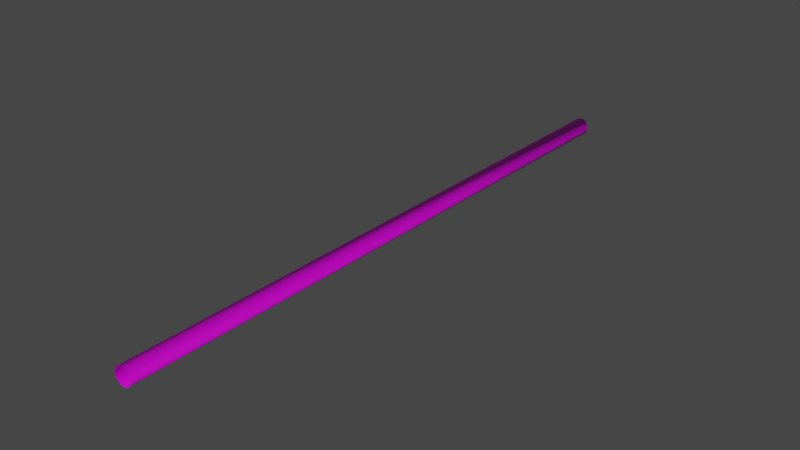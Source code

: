 # Source: TunnelType2.blend  (saved by Blender 3.1.7; exported with 4.5.12 LTS)
import bpy
from mathutils import Matrix  # noqa: F401  (used for matrix-valued properties, if any)

bpy.ops.wm.read_factory_settings(use_empty=True)
scene = bpy.context.scene
scene.name = 'Scene'

# ---- collections
col_collection = bpy.data.collections.new('Collection'); scene.collection.children.link(col_collection)

# ---- images (referenced by path relative to the original .blend; pixels are not part of the script)
import os
ASSET_DIR = os.environ.get("B2B_ASSET_DIR", "")  # directory of the original .blend (textures are referenced by path, not embedded)
HERE = os.path.dirname(os.path.abspath(__file__))  # packed textures are extracted next to this script under _unpacked/

def load_image(name, relpath, width, height, colorspace="sRGB"):
    """Load a texture the original file referenced (path relative to the .blend, or extracted next to this script)."""
    p = next((c for c in (os.path.join(HERE, relpath), os.path.join(ASSET_DIR, relpath)) if relpath and os.path.exists(c)), "")
    if p:
        img = bpy.data.images.load(p, check_existing=True)
        img.name = name
    else:  # same state as the original file: an image datablock whose file is absent (Cycles renders it pink)
        img = bpy.data.images.new(name, width, height)
        img.source = "FILE"
        img.filepath = "//" + (relpath or name)
    img.colorspace_settings.name = colorspace
    return img
img_futuristic_panels1_height_png = load_image('futuristic-panels1-height.png', 'futuristic-panels1-unity/futuristic-panels1-height.png', 1024, 1024, 'Non-Color')
img_futuristic_panels1_albedo_png = load_image('futuristic-panels1-albedo.png', 'futuristic-panels1-unity/futuristic-panels1-albedo.png', 1024, 1024, 'sRGB')
img_futuristic_panels1_metallic_psd = load_image('futuristic-panels1-metallic.psd', 'futuristic-panels1-unity/futuristic-panels1-metallic.psd', 1024, 1024, 'Non-Color')
img_futuristic_panels1_normal_ogl_png = load_image('futuristic-panels1-normal-ogl.png', 'futuristic-panels1-unity/futuristic-panels1-normal-ogl.png', 1024, 1024, 'Non-Color')

# ---- materials (node trees are filled in below, after node groups)
mat_material = bpy.data.materials.new('Material')
mat_material.use_transparent_shadow = False

# ---- material node trees
mat_material.use_nodes = True; mat_material.node_tree.nodes.clear()
_N = mat_material.node_tree.nodes; _L = mat_material.node_tree.links
n0 = _N.new('NodeFrame'); n0.name = 'Frame'; n0.location = (-1334, 335)
n0.label = 'Mapping'
n0.width = 400
n1 = _N.new('NodeFrame'); n1.name = 'Frame.001'; n1.location = (-689, 535)
n1.label = 'Textures'
n1.width = 355
n2 = _N.new('ShaderNodeTexImage'); n2.name = 'Image Texture'; n2.location = (85, -870)
n2.label = 'Displacement'
n2.image = img_futuristic_panels1_height_png
n2.projection = 'TUBE'
n3 = _N.new('ShaderNodeDisplacement'); n3.name = 'Displacement'; n3.location = (-54, -255)
n3.inputs[2].default_value = 1.0
n4 = _N.new('ShaderNodeTexImage'); n4.name = 'Image Texture.001'; n4.location = (85, -30)
n4.label = 'Base Color'
n4.image = img_futuristic_panels1_albedo_png
n5 = _N.new('ShaderNodeTexImage'); n5.name = 'Image Texture.002'; n5.location = (85, -310)
n5.label = 'Metallic'
n5.image = img_futuristic_panels1_metallic_psd
n6 = _N.new('ShaderNodeTexImage'); n6.name = 'Image Texture.003'; n6.location = (85, -590)
n6.label = 'Normal'
n6.image = img_futuristic_panels1_normal_ogl_png
n7 = _N.new('ShaderNodeNormalMap'); n7.name = 'Normal Map'; n7.location = (-304, -55)
n8 = _N.new('ShaderNodeMapping'); n8.name = 'Mapping'; n8.location = (230, -30)
n8.inputs[3].default_value = (8.9, 59.5, 1.0)
n9 = _N.new('NodeReroute'); n9.name = 'Reroute'; n9.location = (35, -587)
n9.width = 16
n9.socket_idname = 'NodeSocketVector'
n10 = _N.new('ShaderNodeTexCoord'); n10.name = 'Texture Coordinate'; n10.location = (30, -30)
n11 = _N.new('ShaderNodeBsdfPrincipled'); n11.name = 'Principled BSDF'; n11.location = (-54, 305)
n11.distribution = 'GGX'
n11.subsurface_method = 'BURLEY'
n11.inputs[3].default_value = 1.45
n11.inputs[27].default_value = (0.0, 0.0, 0.0, 1.0)
n11.inputs[28].default_value = 1.0
n12 = _N.new('ShaderNodeOutputMaterial'); n12.name = 'Material Output'; n12.location = (300, 300)
n2.parent = n1
n4.parent = n1
n5.parent = n1
n6.parent = n1
n8.parent = n0
n9.parent = n1
n10.parent = n0
_L.new(n11.outputs[0], n12.inputs[0])
_L.new(n2.outputs[0], n3.inputs[0])
_L.new(n3.outputs[0], n12.inputs[2])
_L.new(n4.outputs[0], n11.inputs[0])
_L.new(n5.outputs[0], n11.inputs[1])
_L.new(n6.outputs[0], n7.inputs[1])
_L.new(n7.outputs[0], n11.inputs[5])
_L.new(n9.outputs[0], n4.inputs[0])
_L.new(n9.outputs[0], n5.inputs[0])
_L.new(n9.outputs[0], n6.inputs[0])
_L.new(n9.outputs[0], n2.inputs[0])
_L.new(n8.outputs[0], n9.inputs[0])
_L.new(n10.outputs[2], n8.inputs[0])
n12.is_active_output = True

# ---- world
world_world = bpy.data.worlds.new('World'); scene.world = world_world
world_world.use_nodes = True; world_world.node_tree.nodes.clear()
_N = world_world.node_tree.nodes; _L = world_world.node_tree.links
n0 = _N.new('ShaderNodeOutputWorld'); n0.name = 'World Output'; n0.location = (300, 300)
n1 = _N.new('ShaderNodeBackground'); n1.name = 'Background'; n1.location = (10, 300)
n1.inputs[0].default_value = (0.05088, 0.05088, 0.05088, 1.0)
_L.new(n1.outputs[0], n0.inputs[0])
n0.is_active_output = True
world_world.color = (0.05088, 0.05088, 0.05088)
world_world.use_sun_shadow = False
world_world.sun_shadow_jitter_overblur = 0.0

# ---- meshes
me_cylinder = bpy.data.meshes.new('Cylinder')
me_cylinder.from_pydata([(5.329e-15, 5.0, 1.0), (5.329e-15, -5.0, 1.0), (0.1951, 5.0, 0.9808), (0.1951, -5.0, 0.9808), (0.3827, 5.0, 0.9239), (0.3827, -5.0, 0.9239), (0.5556, 5.0, 0.8315), (0.5556, -5.0, 0.8315), (0.7071, 5.0, 0.7071), (0.7071, -5.0, 0.7071), (0.8315, 5.0, 0.5556), (0.8315, -5.0, 0.5556), (0.9239, 5.0, 0.3827), (0.9239, -5.0, 0.3827), (0.9808, 5.0, 0.1951), (0.9808, -5.0, 0.1951), (1.0, 5.0, 8.882e-16), (1.0, -5.0, -1.192e-07), (0.9808, 5.0, -0.1951), (0.9808, -5.0, -0.1951), (0.9239, 5.0, -0.3827), (0.9239, -5.0, -0.3827), (0.8315, 5.0, -0.5556), (0.8315, -5.0, -0.5556), (0.7071, 5.0, -0.7071), (0.7071, -5.0, -0.7071), (0.5556, 5.0, -0.8315), (0.5556, -5.0, -0.8315), (0.3827, 5.0, -0.9239), (0.3827, -5.0, -0.9239), (0.1951, 5.0, -0.9808), (0.1951, -5.0, -0.9808), (-8.742e-08, 5.0, -1.0), (-8.742e-08, -5.0, -1.0), (-0.1951, 5.0, -0.9808), (-0.1951, -5.0, -0.9808), (-0.3827, 5.0, -0.9239), (-0.3827, -5.0, -0.9239), (-0.5556, 5.0, -0.8315), (-0.5556, -5.0, -0.8315), (-0.7071, 5.0, -0.7071), (-0.7071, -5.0, -0.7071), (-0.8315, 5.0, -0.5556), (-0.8315, -5.0, -0.5556), (-0.9239, 5.0, -0.3827), (-0.9239, -5.0, -0.3827), (-0.9808, 5.0, -0.1951), (-0.9808, -5.0, -0.1951), (-1.0, 5.0, 1.192e-07), (-1.0, -5.0, 8.882e-16), (-0.9808, 5.0, 0.1951), (-0.9808, -5.0, 0.1951), (-0.9239, 5.0, 0.3827), (-0.9239, -5.0, 0.3827), (-0.8315, 5.0, 0.5556), (-0.8315, -5.0, 0.5556), (-0.7071, 5.0, 0.7071), (-0.7071, -5.0, 0.7071), (-0.5556, 5.0, 0.8315), (-0.5556, -5.0, 0.8315), (-0.3827, 5.0, 0.9239), (-0.3827, -5.0, 0.9239), (-0.1951, 5.0, 0.9808), (-0.1951, -5.0, 0.9808), (8.94e-11, 5.0, 1.01), (8.94e-11, -5.0, 1.01), (0.197, 5.0, 0.9906), (0.197, -5.0, 0.9906), (0.3865, 5.0, 0.9331), (0.3865, -5.0, 0.9331), (0.5611, 5.0, 0.8398), (0.5611, -5.0, 0.8398), (0.7142, 5.0, 0.7142), (0.7142, -5.0, 0.7142), (0.8398, 5.0, 0.5611), (0.8398, -5.0, 0.5611), (0.9331, 5.0, 0.3865), (0.9331, -5.0, 0.3865), (0.9906, 5.0, 0.197), (0.9906, -5.0, 0.197), (1.01, 5.0, -1.504e-08), (1.01, -5.0, -1.354e-07), (0.9906, 5.0, -0.197), (0.9906, -5.0, -0.197), (0.9331, 5.0, -0.3865), (0.9331, -5.0, -0.3865), (0.8398, 5.0, -0.5611), (0.8398, -5.0, -0.5611), (0.7142, 5.0, -0.7142), (0.7142, -5.0, -0.7142), (0.5611, 5.0, -0.8398), (0.5611, -5.0, -0.8398), (0.3865, 5.0, -0.9331), (0.3865, -5.0, -0.9331), (0.197, 5.0, -0.9906), (0.197, -5.0, -0.9906), (-9.021e-08, 5.0, -1.01), (-9.021e-08, -5.0, -1.01), (-0.197, 5.0, -0.9906), (-0.197, -5.0, -0.9906), (-0.3865, 5.0, -0.9331), (-0.3865, -5.0, -0.9331), (-0.5611, 5.0, -0.8398), (-0.5611, -5.0, -0.8398), (-0.7142, 5.0, -0.7142), (-0.7142, -5.0, -0.7142), (-0.8398, 5.0, -0.5611), (-0.8398, -5.0, -0.5611), (-0.9331, 5.0, -0.3865), (-0.9331, -5.0, -0.3865), (-0.9906, 5.0, -0.197), (-0.9906, -5.0, -0.197), (-1.01, 5.0, 1.054e-07), (-1.01, -5.0, -1.504e-08), (-0.9906, 5.0, 0.197), (-0.9906, -5.0, 0.197), (-0.9331, 5.0, 0.3865), (-0.9331, -5.0, 0.3865), (-0.8398, 5.0, 0.5611), (-0.8398, -5.0, 0.5611), (-0.7142, 5.0, 0.7142), (-0.7142, -5.0, 0.7142), (-0.5611, 5.0, 0.8398), (-0.5611, -5.0, 0.8398), (-0.3865, 5.0, 0.9331), (-0.3865, -5.0, 0.9331), (-0.197, 5.0, 0.9906), (-0.197, -5.0, 0.9906)], [], [(0, 2, 3, 1), (2, 4, 5, 3), (4, 6, 7, 5), (6, 8, 9, 7), (8, 10, 11, 9), (10, 12, 13, 11), (12, 14, 15, 13), (14, 16, 17, 15), (16, 18, 19, 17), (18, 20, 21, 19), (20, 22, 23, 21), (22, 24, 25, 23), (24, 26, 27, 25), (26, 28, 29, 27), (28, 30, 31, 29), (30, 32, 33, 31), (32, 34, 35, 33), (34, 36, 37, 35), (36, 38, 39, 37), (38, 40, 41, 39), (40, 42, 43, 41), (42, 44, 45, 43), (44, 46, 47, 45), (46, 48, 49, 47), (48, 50, 51, 49), (50, 52, 53, 51), (52, 54, 55, 53), (54, 56, 57, 55), (56, 58, 59, 57), (58, 60, 61, 59), (60, 62, 63, 61), (62, 0, 1, 63), (64, 65, 67, 66), (66, 67, 69, 68), (68, 69, 71, 70), (70, 71, 73, 72), (72, 73, 75, 74), (74, 75, 77, 76), (76, 77, 79, 78), (78, 79, 81, 80), (80, 81, 83, 82), (82, 83, 85, 84), (84, 85, 87, 86), (86, 87, 89, 88), (88, 89, 91, 90), (90, 91, 93, 92), (92, 93, 95, 94), (94, 95, 97, 96), (96, 97, 99, 98), (98, 99, 101, 100), (100, 101, 103, 102), (102, 103, 105, 104), (104, 105, 107, 106), (106, 107, 109, 108), (108, 109, 111, 110), (110, 111, 113, 112), (112, 113, 115, 114), (114, 115, 117, 116), (116, 117, 119, 118), (118, 119, 121, 120), (120, 121, 123, 122), (122, 123, 125, 124), (124, 125, 127, 126), (126, 127, 65, 64), (38, 102, 104, 40), (23, 87, 85, 21), (56, 120, 122, 58), (41, 105, 103, 39), (4, 68, 70, 6), (59, 123, 121, 57), (22, 86, 88, 24), (7, 71, 69, 5), (40, 104, 106, 42), (25, 89, 87, 23), (58, 122, 124, 60), (43, 107, 105, 41), (6, 70, 72, 8), (61, 125, 123, 59), (24, 88, 90, 26), (9, 73, 71, 7), (42, 106, 108, 44), (27, 91, 89, 25), (60, 124, 126, 62), (45, 109, 107, 43), (8, 72, 74, 10), (63, 127, 125, 61), (26, 90, 92, 28), (11, 75, 73, 9), (44, 108, 110, 46), (29, 93, 91, 27), (62, 126, 64, 0), (47, 111, 109, 45), (10, 74, 76, 12), (1, 65, 127, 63), (28, 92, 94, 30), (13, 77, 75, 11), (46, 110, 112, 48), (31, 95, 93, 29), (49, 113, 111, 47), (12, 76, 78, 14), (30, 94, 96, 32), (15, 79, 77, 13), (48, 112, 114, 50), (33, 97, 95, 31), (51, 115, 113, 49), (14, 78, 80, 16), (32, 96, 98, 34), (17, 81, 79, 15), (50, 114, 116, 52), (35, 99, 97, 33), (53, 117, 115, 51), (16, 80, 82, 18), (34, 98, 100, 36), (19, 83, 81, 17), (0, 64, 66, 2), (52, 116, 118, 54), (37, 101, 99, 35), (3, 67, 65, 1), (55, 119, 117, 53), (18, 82, 84, 20), (36, 100, 102, 38), (21, 85, 83, 19), (54, 118, 120, 56), (39, 103, 101, 37), (2, 66, 68, 4), (57, 121, 119, 55), (20, 84, 86, 22), (5, 69, 67, 3)])
me_cylinder.polygons.foreach_set('use_smooth', [True] * 128)
_uv = me_cylinder.uv_layers.new(name='UVMap')
_uv.uv.foreach_set('vector', [1.0, -0.002688, 0.9688, -0.002688, 0.9688, 0.9999, 1.0, 0.9999, 0.9688, -0.002688, 0.9375, -0.002688, 0.9375, 0.9999, 0.9688, 0.9999, 0.9375, -0.002688, 0.9062, -0.002688, 0.9062, 0.9999, 0.9375, 0.9999, 0.9062, -0.002688, 0.875, -0.002688, 0.875, 0.9999, 0.9062, 0.9999, 0.875, -0.002688, 0.8438, -0.002688, 0.8438, 0.9999, 0.875, 0.9999, 0.8438, -0.002688, 0.8125, -0.002688, 0.8125, 0.9999, 0.8438, 0.9999, 0.8125, -0.002688, 0.7812, -0.002688, 0.7812, 0.9999, 0.8125, 0.9999, 0.7812, -0.002688, 0.75, -0.002688, 0.75, 0.9999, 0.7812, 0.9999, 0.75, -0.002688, 0.7188, -0.002688, 0.7188, 0.9999, 0.75, 0.9999, 0.7188, -0.002688, 0.6875, -0.002688, 0.6875, 0.9999, 0.7188, 0.9999, 0.6875, -0.002688, 0.6562, -0.002688, 0.6562, 0.9999, 0.6875, 0.9999, 0.6562, -0.002688, 0.625, -0.002688, 0.625, 0.9999, 0.6562, 0.9999, 0.625, -0.002688, 0.5938, -0.002688, 0.5938, 0.9999, 0.625, 0.9999, 0.5938, -0.002688, 0.5625, -0.002688, 0.5625, 0.9999, 0.5938, 0.9999, 0.5625, -0.002688, 0.5312, -0.002688, 0.5312, 0.9999, 0.5625, 0.9999, 0.5312, -0.002688, 0.5, -0.002688, 0.5, 0.9999, 0.5312, 0.9999, 0.5, -0.002688, 0.4688, -0.002688, 0.4688, 0.9999, 0.5, 0.9999, 0.4688, -0.002688, 0.4375, -0.002688, 0.4375, 0.9999, 0.4688, 0.9999, 0.4375, -0.002688, 0.4062, -0.002688, 0.4062, 0.9999, 0.4375, 0.9999, 0.4062, -0.002688, 0.375, -0.002688, 0.375, 0.9999, 0.4062, 0.9999, 0.375, -0.002688, 0.3438, -0.002688, 0.3438, 0.9999, 0.375, 0.9999, 0.3438, -0.002688, 0.3125, -0.002688, 0.3125, 0.9999, 0.3438, 0.9999, 0.3125, -0.002688, 0.2812, -0.002688, 0.2812, 0.9999, 0.3125, 0.9999, 0.2812, -0.002688, 0.25, -0.002688, 0.25, 0.9999, 0.2812, 0.9999, 0.25, -0.002688, 0.2188, -0.002688, 0.2188, 0.9999, 0.25, 0.9999, 0.2188, -0.002688, 0.1875, -0.002688, 0.1875, 0.9999, 0.2188, 0.9999, 0.1875, -0.002688, 0.1562, -0.002688, 0.1562, 0.9999, 0.1875, 0.9999, 0.1562, -0.002688, 0.125, -0.002688, 0.125, 0.9999, 0.1562, 0.9999, 0.125, -0.002688, 0.09375, -0.002688, 0.09375, 0.9999, 0.125, 0.9999, 0.09375, -0.002688, 0.0625, -0.002688, 0.0625, 0.9999, 0.09375, 0.9999, 0.0625, -0.002688, 0.03125, -0.002688, 0.03125, 0.9999, 0.0625, 0.9999, 0.03125, -0.002688, 0.0, -0.002688, 0.0, 0.9999, 0.03125, 0.9999, 1.0, -0.002688, 1.0, 0.9999, 0.9688, 0.9999, 0.9688, -0.002688, 0.9688, -0.002688, 0.9688, 0.9999, 0.9375, 0.9999, 0.9375, -0.002688, 0.9375, -0.002688, 0.9375, 0.9999, 0.9062, 0.9999, 0.9062, -0.002688, 0.9062, -0.002688, 0.9062, 0.9999, 0.875, 0.9999, 0.875, -0.002688, 0.875, -0.002688, 0.875, 0.9999, 0.8438, 0.9999, 0.8438, -0.002688, 0.8438, -0.002688, 0.8438, 0.9999, 0.8125, 0.9999, 0.8125, -0.002688, 0.8125, -0.002688, 0.8125, 0.9999, 0.7812, 0.9999, 0.7812, -0.002688, 0.7812, -0.002688, 0.7812, 0.9999, 0.75, 0.9999, 0.75, -0.002688, 0.75, -0.002688, 0.75, 0.9999, 0.7188, 0.9999, 0.7188, -0.002688, 0.7188, -0.002688, 0.7188, 0.9999, 0.6875, 0.9999, 0.6875, -0.002688, 0.6875, -0.002688, 0.6875, 0.9999, 0.6562, 0.9999, 0.6562, -0.002688, 0.6562, -0.002688, 0.6562, 0.9999, 0.625, 0.9999, 0.625, -0.002688, 0.625, -0.002688, 0.625, 0.9999, 0.5938, 0.9999, 0.5938, -0.002688, 0.5938, -0.002688, 0.5938, 0.9999, 0.5625, 0.9999, 0.5625, -0.002688, 0.5625, -0.002688, 0.5625, 0.9999, 0.5312, 0.9999, 0.5312, -0.002688, 0.5312, -0.002688, 0.5312, 0.9999, 0.5, 0.9999, 0.5, -0.002688, 0.5, -0.002688, 0.5, 0.9999, 0.4688, 0.9999, 0.4688, -0.002688, 0.4688, -0.002688, 0.4688, 0.9999, 0.4375, 0.9999, 0.4375, -0.002688, 0.4375, -0.002688, 0.4375, 0.9999, 0.4062, 0.9999, 0.4062, -0.002688, 0.4062, -0.002688, 0.4062, 0.9999, 0.375, 0.9999, 0.375, -0.002688, 0.375, -0.002688, 0.375, 0.9999, 0.3438, 0.9999, 0.3438, -0.002688, 0.3438, -0.002688, 0.3438, 0.9999, 0.3125, 0.9999, 0.3125, -0.002688, 0.3125, -0.002688, 0.3125, 0.9999, 0.2812, 0.9999, 0.2812, -0.002688, 0.2812, -0.002688, 0.2812, 0.9999, 0.25, 0.9999, 0.25, -0.002688, 0.25, -0.002688, 0.25, 0.9999, 0.2188, 0.9999, 0.2188, -0.002688, 0.2188, -0.002688, 0.2188, 0.9999, 0.1875, 0.9999, 0.1875, -0.002688, 0.1875, -0.002688, 0.1875, 0.9999, 0.1562, 0.9999, 0.1562, -0.002688, 0.1562, -0.002688, 0.1562, 0.9999, 0.125, 0.9999, 0.125, -0.002688, 0.125, -0.002688, 0.125, 0.9999, 0.09375, 0.9999, 0.09375, -0.002688, 0.09375, -0.002688, 0.09375, 0.9999, 0.0625, 0.9999, 0.0625, -0.002688, 0.0625, -0.002688, 0.0625, 0.9999, 0.03125, 0.9999, 0.03125, -0.002688, 0.03125, -0.002688, 0.03125, 0.9999, 0.0, 0.9999, 0.0, -0.002688, 0.4062, -0.002688, 0.4062, -0.002688, 0.375, -0.002688, 0.375, -0.002688, 0.6562, 0.9999, 0.6562, 0.9999, 0.6875, 0.9999, 0.6875, 0.9999, 0.125, -0.002688, 0.125, -0.002688, 0.09375, -0.002688, 0.09375, -0.002688, 0.375, 0.9999, 0.375, 0.9999, 0.4062, 0.9999, 0.4062, 0.9999, 0.9375, -0.002688, 0.9375, -0.002688, 0.9062, -0.002688, 0.9062, -0.002688, 0.09375, 0.9999, 0.09375, 0.9999, 0.125, 0.9999, 0.125, 0.9999, 0.6562, -0.002688, 0.6562, -0.002688, 0.625, -0.002688, 0.625, -0.002688, 0.9062, 0.9999, 0.9062, 0.9999, 0.9375, 0.9999, 0.9375, 0.9999, 0.375, -0.002688, 0.375, -0.002688, 0.3438, -0.002688, 0.3438, -0.002688, 0.625, 0.9999, 0.625, 0.9999, 0.6562, 0.9999, 0.6562, 0.9999, 0.09375, -0.002688, 0.09375, -0.002688, 0.0625, -0.002688, 0.0625, -0.002688, 0.3438, 0.9999, 0.3438, 0.9999, 0.375, 0.9999, 0.375, 0.9999, 0.9062, -0.002688, 0.9062, -0.002688, 0.875, -0.002688, 0.875, -0.002688, 0.0625, 0.9999, 0.0625, 0.9999, 0.09375, 0.9999, 0.09375, 0.9999, 0.625, -0.002688, 0.625, -0.002688, 0.5938, -0.002688, 0.5938, -0.002688, 0.875, 0.9999, 0.875, 0.9999, 0.9062, 0.9999, 0.9062, 0.9999, 0.3438, -0.002688, 0.3438, -0.002688, 0.3125, -0.002688, 0.3125, -0.002688, 0.5938, 0.9999, 0.5938, 0.9999, 0.625, 0.9999, 0.625, 0.9999, 0.0625, -0.002688, 0.0625, -0.002688, 0.03125, -0.002688, 0.03125, -0.002688, 0.3125, 0.9999, 0.3125, 0.9999, 0.3438, 0.9999, 0.3438, 0.9999, 0.875, -0.002688, 0.875, -0.002688, 0.8438, -0.002688, 0.8438, -0.002688, 0.03125, 0.9999, 0.03125, 0.9999, 0.0625, 0.9999, 0.0625, 0.9999, 0.5938, -0.002688, 0.5938, -0.002688, 0.5625, -0.002688, 0.5625, -0.002688, 0.8438, 0.9999, 0.8438, 0.9999, 0.875, 0.9999, 0.875, 0.9999, 0.3125, -0.002688, 0.3125, -0.002688, 0.2812, -0.002688, 0.2812, -0.002688, 0.5625, 0.9999, 0.5625, 0.9999, 0.5938, 0.9999, 0.5938, 0.9999, 0.03125, -0.002688, 0.03125, -0.002688, 0.0, -0.002688, 0.0, -0.002688, 0.2812, 0.9999, 0.2812, 0.9999, 0.3125, 0.9999, 0.3125, 0.9999, 0.8438, -0.002688, 0.8438, -0.002688, 0.8125, -0.002688, 0.8125, -0.002688, 0.0, 0.9999, 0.0, 0.9999, 0.03125, 0.9999, 0.03125, 0.9999, 0.5625, -0.002688, 0.5625, -0.002688, 0.5312, -0.002688, 0.5312, -0.002688, 0.8125, 0.9999, 0.8125, 0.9999, 0.8438, 0.9999, 0.8438, 0.9999, 0.2812, -0.002688, 0.2812, -0.002688, 0.25, -0.002688, 0.25, -0.002688, 0.5312, 0.9999, 0.5312, 0.9999, 0.5625, 0.9999, 0.5625, 0.9999, 0.25, 0.9999, 0.25, 0.9999, 0.2812, 0.9999, 0.2812, 0.9999, 0.8125, -0.002688, 0.8125, -0.002688, 0.7812, -0.002688, 0.7812, -0.002688, 0.5312, -0.002688, 0.5312, -0.002688, 0.5, -0.002688, 0.5, -0.002688, 0.7812, 0.9999, 0.7812, 0.9999, 0.8125, 0.9999, 0.8125, 0.9999, 0.25, -0.002688, 0.25, -0.002688, 0.2188, -0.002688, 0.2188, -0.002688, 0.5, 0.9999, 0.5, 0.9999, 0.5312, 0.9999, 0.5312, 0.9999, 0.2188, 0.9999, 0.2188, 0.9999, 0.25, 0.9999, 0.25, 0.9999, 0.7812, -0.002688, 0.7812, -0.002688, 0.75, -0.002688, 0.75, -0.002688, 0.5, -0.002688, 0.5, -0.002688, 0.4688, -0.002688, 0.4688, -0.002688, 0.75, 0.9999, 0.75, 0.9999, 0.7812, 0.9999, 0.7812, 0.9999, 0.2188, -0.002688, 0.2188, -0.002688, 0.1875, -0.002688, 0.1875, -0.002688, 0.4688, 0.9999, 0.4688, 0.9999, 0.5, 0.9999, 0.5, 0.9999, 0.1875, 0.9999, 0.1875, 0.9999, 0.2188, 0.9999, 0.2188, 0.9999, 0.75, -0.002688, 0.75, -0.002688, 0.7188, -0.002688, 0.7188, -0.002688, 0.4688, -0.002688, 0.4688, -0.002688, 0.4375, -0.002688, 0.4375, -0.002688, 0.7188, 0.9999, 0.7188, 0.9999, 0.75, 0.9999, 0.75, 0.9999, 1.0, -0.002688, 1.0, -0.002688, 0.9688, -0.002688, 0.9688, -0.002688, 0.1875, -0.002688, 0.1875, -0.002688, 0.1562, -0.002688, 0.1562, -0.002688, 0.4375, 0.9999, 0.4375, 0.9999, 0.4688, 0.9999, 0.4688, 0.9999, 0.9688, 0.9999, 0.9688, 0.9999, 1.0, 0.9999, 1.0, 0.9999, 0.1562, 0.9999, 0.1562, 0.9999, 0.1875, 0.9999, 0.1875, 0.9999, 0.7188, -0.002688, 0.7188, -0.002688, 0.6875, -0.002688, 0.6875, -0.002688, 0.4375, -0.002688, 0.4375, -0.002688, 0.4062, -0.002688, 0.4062, -0.002688, 0.6875, 0.9999, 0.6875, 0.9999, 0.7188, 0.9999, 0.7188, 0.9999, 0.1562, -0.002688, 0.1562, -0.002688, 0.125, -0.002688, 0.125, -0.002688, 0.4062, 0.9999, 0.4062, 0.9999, 0.4375, 0.9999, 0.4375, 0.9999, 0.9688, -0.002688, 0.9688, -0.002688, 0.9375, -0.002688, 0.9375, -0.002688, 0.125, 0.9999, 0.125, 0.9999, 0.1562, 0.9999, 0.1562, 0.9999, 0.6875, -0.002688, 0.6875, -0.002688, 0.6562, -0.002688, 0.6562, -0.002688, 0.9375, 0.9999, 0.9375, 0.9999, 0.9688, 0.9999, 0.9688, 0.9999])
me_cylinder.materials.append(mat_material)
me_cylinder.use_remesh_fix_poles = True
me_cylinder.use_remesh_preserve_attributes = False
me_cylinder.update()

# ---- objects
ob_cylinder = bpy.data.objects.new('Cylinder', me_cylinder)

# ---- transforms, parenting, visibility, modifiers, constraints
ob_cylinder.location = (0.0, 0.0, 0.0)
ob_cylinder.scale = (20.0, 140.0, 20.0)

# ---- collection membership
col_collection.objects.link(ob_cylinder)

# ---- scene / render settings (as saved in the file)
scene.frame_start = 1; scene.frame_end = 250; scene.frame_set(0)
scene.render.engine = 'BLENDER_EEVEE_NEXT'
scene.cycles.use_denoising = False
scene.cycles.samples = 128
scene.cycles.sampling_pattern = 'TABULATED_SOBOL'
scene.cycles.use_adaptive_sampling = False
scene.cycles.use_light_tree = False
scene.view_settings.view_transform = 'Filmic'
bpy.context.view_layer.update()

# ---- added for rendering (the .blend has no active camera and no usable light): camera, sun
cam_auto = bpy.data.cameras.new('AutoCamera')
cam_auto.lens = 50.0
cam_auto.sensor_width = 36.0
cam_auto.clip_end = 22751.6
ob_auto_camera = bpy.data.objects.new('AutoCamera', cam_auto)
scene.collection.objects.link(ob_auto_camera)
ob_auto_camera.location = (1296.39, -1555.67, 1037.11)
ob_auto_camera.rotation_euler = (1.09748, -7.21219e-08, 0.694738)
scene.camera = ob_auto_camera
light_auto_sun = bpy.data.lights.new('AutoSun', 'SUN')
light_auto_sun.energy = 3.0
light_auto_sun.angle = 0.0523599
ob_auto_sun = bpy.data.objects.new('AutoSun', light_auto_sun)
scene.collection.objects.link(ob_auto_sun)
ob_auto_sun.rotation_euler = (0.872665, 0.174533, 0.523599)
bpy.context.view_layer.update()

